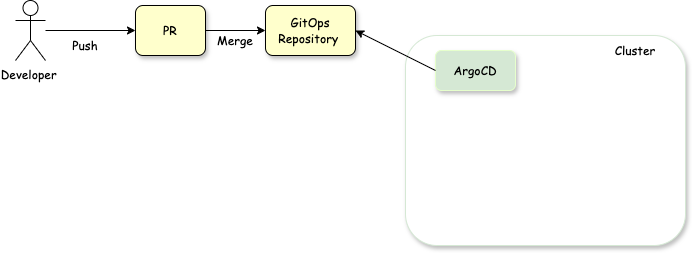

The diagram above was exported from draw.io. Its source (the exported page's mxGraphModel, read from the mxfile embedded in the PNG):
<mxGraphModel dx="1997" dy="664" grid="1" gridSize="10" guides="1" tooltips="1" connect="1" arrows="1" fold="1" page="1" pageScale="1" pageWidth="827" pageHeight="1169" math="0" shadow="0">
  <root>
    <mxCell id="0" />
    <mxCell id="1" parent="0" />
    <mxCell id="RX-XDpwTDGPXi9kyltAf-1" value="" style="rounded=1;whiteSpace=wrap;html=1;fillColor=#FFFFFF;shadow=1;strokeColor=#D5E8D4;" parent="1" vertex="1">
      <mxGeometry x="330" y="210" width="280" height="210" as="geometry" />
    </mxCell>
    <mxCell id="RX-XDpwTDGPXi9kyltAf-2" value="&lt;font face=&quot;Comic Sans MS&quot;&gt;PR&lt;/font&gt;" style="rounded=1;whiteSpace=wrap;html=1;fillColor=#FFFFCC;shadow=1;" parent="1" vertex="1">
      <mxGeometry x="60" y="180" width="70" height="50" as="geometry" />
    </mxCell>
    <mxCell id="RX-XDpwTDGPXi9kyltAf-3" value="&lt;font face=&quot;Comic Sans MS&quot;&gt;ArgoCD&lt;/font&gt;" style="rounded=1;whiteSpace=wrap;html=1;fillColor=#D5E8D4;strokeColor=#E6FFCC;shadow=1;" parent="1" vertex="1">
      <mxGeometry x="360" y="225" width="80" height="40" as="geometry" />
    </mxCell>
    <mxCell id="RX-XDpwTDGPXi9kyltAf-5" value="" style="endArrow=classic;html=1;rounded=0;exitX=0;exitY=0.5;exitDx=0;exitDy=0;entryX=1;entryY=0.5;entryDx=0;entryDy=0;" parent="1" source="RX-XDpwTDGPXi9kyltAf-3" target="RX-XDpwTDGPXi9kyltAf-27" edge="1">
      <mxGeometry width="50" height="50" relative="1" as="geometry">
        <mxPoint x="390" y="330" as="sourcePoint" />
        <mxPoint x="440" y="280" as="targetPoint" />
      </mxGeometry>
    </mxCell>
    <mxCell id="RX-XDpwTDGPXi9kyltAf-6" value="&lt;font face=&quot;Comic Sans MS&quot;&gt;Developer&amp;nbsp;&lt;/font&gt;" style="shape=umlActor;verticalLabelPosition=bottom;verticalAlign=top;html=1;outlineConnect=0;" parent="1" vertex="1">
      <mxGeometry x="-60" y="175" width="30" height="60" as="geometry" />
    </mxCell>
    <mxCell id="RX-XDpwTDGPXi9kyltAf-7" value="" style="endArrow=classic;html=1;rounded=0;entryX=0;entryY=0.5;entryDx=0;entryDy=0;" parent="1" source="RX-XDpwTDGPXi9kyltAf-6" target="RX-XDpwTDGPXi9kyltAf-2" edge="1">
      <mxGeometry width="50" height="50" relative="1" as="geometry">
        <mxPoint x="390" y="330" as="sourcePoint" />
        <mxPoint x="440" y="280" as="targetPoint" />
      </mxGeometry>
    </mxCell>
    <mxCell id="RX-XDpwTDGPXi9kyltAf-8" value="&lt;font face=&quot;Comic Sans MS&quot;&gt;Push&lt;/font&gt;" style="text;html=1;align=center;verticalAlign=middle;whiteSpace=wrap;rounded=0;" parent="1" vertex="1">
      <mxGeometry x="-20" y="205" width="60" height="30" as="geometry" />
    </mxCell>
    <mxCell id="RX-XDpwTDGPXi9kyltAf-12" value="" style="endArrow=classic;html=1;rounded=0;entryX=0;entryY=0.5;entryDx=0;entryDy=0;exitX=1;exitY=0.5;exitDx=0;exitDy=0;strokeColor=#000099;" parent="1" source="RX-XDpwTDGPXi9kyltAf-13" edge="1">
      <mxGeometry width="50" height="50" relative="1" as="geometry">
        <mxPoint x="390" y="330" as="sourcePoint" />
        <mxPoint x="360" y="340" as="targetPoint" />
      </mxGeometry>
    </mxCell>
    <mxCell id="RX-XDpwTDGPXi9kyltAf-27" value="&lt;font face=&quot;Comic Sans MS&quot;&gt;GitOps Repository&amp;nbsp;&lt;/font&gt;" style="rounded=1;whiteSpace=wrap;html=1;fillColor=#FFFFCC;shadow=1;" parent="1" vertex="1">
      <mxGeometry x="190" y="180" width="90" height="50" as="geometry" />
    </mxCell>
    <mxCell id="RX-XDpwTDGPXi9kyltAf-29" value="" style="endArrow=classic;html=1;rounded=0;exitX=1;exitY=0.5;exitDx=0;exitDy=0;entryX=0;entryY=0.5;entryDx=0;entryDy=0;" parent="1" source="RX-XDpwTDGPXi9kyltAf-2" target="RX-XDpwTDGPXi9kyltAf-27" edge="1">
      <mxGeometry width="50" height="50" relative="1" as="geometry">
        <mxPoint x="390" y="330" as="sourcePoint" />
        <mxPoint x="440" y="280" as="targetPoint" />
      </mxGeometry>
    </mxCell>
    <mxCell id="RX-XDpwTDGPXi9kyltAf-30" value="&lt;font face=&quot;Comic Sans MS&quot;&gt;Merge&lt;/font&gt;" style="text;html=1;align=center;verticalAlign=middle;whiteSpace=wrap;rounded=0;" parent="1" vertex="1">
      <mxGeometry x="130" y="200" width="60" height="30" as="geometry" />
    </mxCell>
    <mxCell id="RX-XDpwTDGPXi9kyltAf-34" value="&lt;font face=&quot;Comic Sans MS&quot;&gt;Cluster&lt;/font&gt;" style="text;html=1;align=center;verticalAlign=middle;whiteSpace=wrap;rounded=0;" parent="1" vertex="1">
      <mxGeometry x="530" y="210" width="60" height="30" as="geometry" />
    </mxCell>
  </root>
</mxGraphModel>